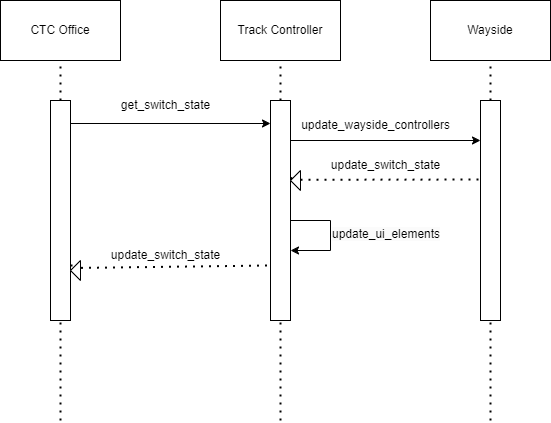

The diagram above was exported from draw.io. Its source (the exported page's mxGraphModel, read from the mxfile embedded in the PNG):
<mxGraphModel dx="232" dy="766" grid="1" gridSize="10" guides="1" tooltips="1" connect="1" arrows="1" fold="1" page="1" pageScale="1" pageWidth="850" pageHeight="1100" background="#ffffff" math="0" shadow="0">
  <root>
    <mxCell id="0" />
    <mxCell id="1" parent="0" />
    <mxCell id="2" value="CTC Office" style="rounded=0;whiteSpace=wrap;html=1;" parent="1" vertex="1">
      <mxGeometry x="150" y="120" width="120" height="60" as="geometry" />
    </mxCell>
    <mxCell id="3" value="Track Controller" style="rounded=0;whiteSpace=wrap;html=1;" parent="1" vertex="1">
      <mxGeometry x="370" y="120" width="120" height="60" as="geometry" />
    </mxCell>
    <mxCell id="4" value="" style="endArrow=none;dashed=1;html=1;dashPattern=1 3;strokeWidth=2;entryX=0.5;entryY=1;entryDx=0;entryDy=0;" parent="1" source="6" target="2" edge="1">
      <mxGeometry width="50" height="50" relative="1" as="geometry">
        <mxPoint x="210" y="540" as="sourcePoint" />
        <mxPoint x="230" y="210" as="targetPoint" />
      </mxGeometry>
    </mxCell>
    <mxCell id="5" value="" style="endArrow=none;dashed=1;html=1;dashPattern=1 3;strokeWidth=2;entryX=0.5;entryY=1;entryDx=0;entryDy=0;" parent="1" source="8" edge="1">
      <mxGeometry width="50" height="50" relative="1" as="geometry">
        <mxPoint x="430" y="540" as="sourcePoint" />
        <mxPoint x="430" y="180" as="targetPoint" />
      </mxGeometry>
    </mxCell>
    <mxCell id="7" value="" style="endArrow=none;dashed=1;html=1;dashPattern=1 3;strokeWidth=2;entryX=0.5;entryY=1;entryDx=0;entryDy=0;" parent="1" target="6" edge="1">
      <mxGeometry width="50" height="50" relative="1" as="geometry">
        <mxPoint x="210" y="540" as="sourcePoint" />
        <mxPoint x="210" y="180" as="targetPoint" />
      </mxGeometry>
    </mxCell>
    <mxCell id="6" value="" style="rounded=0;whiteSpace=wrap;html=1;" parent="1" vertex="1">
      <mxGeometry x="200" y="220" width="20" height="220" as="geometry" />
    </mxCell>
    <mxCell id="11" value="" style="endArrow=none;dashed=1;html=1;dashPattern=1 3;strokeWidth=2;entryX=0.5;entryY=1;entryDx=0;entryDy=0;" parent="1" target="8" edge="1">
      <mxGeometry width="50" height="50" relative="1" as="geometry">
        <mxPoint x="430" y="540" as="sourcePoint" />
        <mxPoint x="430" y="180" as="targetPoint" />
      </mxGeometry>
    </mxCell>
    <mxCell id="8" value="" style="rounded=0;whiteSpace=wrap;html=1;" parent="1" vertex="1">
      <mxGeometry x="420" y="220" width="20" height="220" as="geometry" />
    </mxCell>
    <mxCell id="12" value="Wayside" style="rounded=0;whiteSpace=wrap;html=1;" parent="1" vertex="1">
      <mxGeometry x="580" y="120" width="120" height="60" as="geometry" />
    </mxCell>
    <mxCell id="13" value="" style="endArrow=none;dashed=1;html=1;dashPattern=1 3;strokeWidth=2;entryX=0.5;entryY=1;entryDx=0;entryDy=0;" parent="1" source="15" edge="1">
      <mxGeometry width="50" height="50" relative="1" as="geometry">
        <mxPoint x="640" y="540" as="sourcePoint" />
        <mxPoint x="640" y="180" as="targetPoint" />
      </mxGeometry>
    </mxCell>
    <mxCell id="14" value="" style="endArrow=none;dashed=1;html=1;dashPattern=1 3;strokeWidth=2;entryX=0.5;entryY=1;entryDx=0;entryDy=0;" parent="1" target="15" edge="1">
      <mxGeometry width="50" height="50" relative="1" as="geometry">
        <mxPoint x="640" y="540" as="sourcePoint" />
        <mxPoint x="640" y="180" as="targetPoint" />
      </mxGeometry>
    </mxCell>
    <mxCell id="15" value="" style="rounded=0;whiteSpace=wrap;html=1;" parent="1" vertex="1">
      <mxGeometry x="630" y="220" width="20" height="220" as="geometry" />
    </mxCell>
    <mxCell id="24" value="" style="endArrow=classic;html=1;" parent="1" edge="1">
      <mxGeometry width="50" height="50" relative="1" as="geometry">
        <mxPoint x="220" y="243" as="sourcePoint" />
        <mxPoint x="420" y="243" as="targetPoint" />
      </mxGeometry>
    </mxCell>
    <mxCell id="25" value="get_switch_state" style="text;html=1;align=center;verticalAlign=middle;resizable=0;points=[];autosize=1;strokeColor=none;fillColor=none;" parent="1" vertex="1">
      <mxGeometry x="260" y="210" width="110" height="30" as="geometry" />
    </mxCell>
    <mxCell id="28" value="" style="endArrow=none;dashed=1;html=1;dashPattern=1 3;strokeWidth=2;entryX=0;entryY=0.75;entryDx=0;entryDy=0;exitX=1;exitY=0.75;exitDx=0;exitDy=0;" parent="1" source="29" target="8" edge="1">
      <mxGeometry width="50" height="50" relative="1" as="geometry">
        <mxPoint x="320" y="330" as="sourcePoint" />
        <mxPoint x="370" y="280" as="targetPoint" />
      </mxGeometry>
    </mxCell>
    <mxCell id="30" value="" style="endArrow=none;dashed=1;html=1;dashPattern=1 3;strokeWidth=2;entryX=0;entryY=0.75;entryDx=0;entryDy=0;exitX=1;exitY=0.75;exitDx=0;exitDy=0;" parent="1" source="6" target="29" edge="1">
      <mxGeometry width="50" height="50" relative="1" as="geometry">
        <mxPoint x="220" y="318" as="sourcePoint" />
        <mxPoint x="420" y="318" as="targetPoint" />
      </mxGeometry>
    </mxCell>
    <mxCell id="29" value="" style="triangle;whiteSpace=wrap;html=1;rotation=-180;" parent="1" vertex="1">
      <mxGeometry x="220" y="380" width="10" height="20" as="geometry" />
    </mxCell>
    <mxCell id="31" value="update_switch_state" style="text;html=1;align=center;verticalAlign=middle;resizable=0;points=[];autosize=1;strokeColor=none;fillColor=none;" parent="1" vertex="1">
      <mxGeometry x="250" y="360" width="130" height="30" as="geometry" />
    </mxCell>
    <mxCell id="32" value="" style="endArrow=classic;html=1;" parent="1" edge="1">
      <mxGeometry width="50" height="50" relative="1" as="geometry">
        <mxPoint x="440" y="260" as="sourcePoint" />
        <mxPoint x="630" y="260" as="targetPoint" />
      </mxGeometry>
    </mxCell>
    <mxCell id="33" value="update_wayside_controllers" style="text;html=1;align=center;verticalAlign=middle;resizable=0;points=[];autosize=1;strokeColor=none;fillColor=none;" parent="1" vertex="1">
      <mxGeometry x="440" y="230" width="170" height="30" as="geometry" />
    </mxCell>
    <mxCell id="34" value="" style="endArrow=none;dashed=1;html=1;dashPattern=1 3;strokeWidth=2;entryX=0;entryY=0.75;entryDx=0;entryDy=0;exitX=1;exitY=0.75;exitDx=0;exitDy=0;" parent="1" target="35" edge="1">
      <mxGeometry width="50" height="50" relative="1" as="geometry">
        <mxPoint x="440" y="298" as="sourcePoint" />
        <mxPoint x="640" y="298" as="targetPoint" />
      </mxGeometry>
    </mxCell>
    <mxCell id="35" value="" style="triangle;whiteSpace=wrap;html=1;rotation=-180;" parent="1" vertex="1">
      <mxGeometry x="440" y="290" width="10" height="20" as="geometry" />
    </mxCell>
    <mxCell id="36" value="update_switch_state" style="text;html=1;align=center;verticalAlign=middle;resizable=0;points=[];autosize=1;strokeColor=none;fillColor=none;" parent="1" vertex="1">
      <mxGeometry x="470" y="270" width="130" height="30" as="geometry" />
    </mxCell>
    <mxCell id="37" value="" style="endArrow=none;dashed=1;html=1;dashPattern=1 3;strokeWidth=2;exitX=1;exitY=0.75;exitDx=0;exitDy=0;" parent="1" edge="1">
      <mxGeometry width="50" height="50" relative="1" as="geometry">
        <mxPoint x="450" y="299.29" as="sourcePoint" />
        <mxPoint x="630" y="299" as="targetPoint" />
      </mxGeometry>
    </mxCell>
    <mxCell id="39" value="" style="endArrow=none;html=1;" parent="1" edge="1">
      <mxGeometry width="50" height="50" relative="1" as="geometry">
        <mxPoint x="440" y="340" as="sourcePoint" />
        <mxPoint x="480" y="340" as="targetPoint" />
      </mxGeometry>
    </mxCell>
    <mxCell id="40" value="" style="endArrow=none;html=1;" parent="1" edge="1">
      <mxGeometry width="50" height="50" relative="1" as="geometry">
        <mxPoint x="480" y="340" as="sourcePoint" />
        <mxPoint x="480" y="370" as="targetPoint" />
      </mxGeometry>
    </mxCell>
    <mxCell id="41" value="" style="endArrow=classic;html=1;" parent="1" edge="1">
      <mxGeometry width="50" height="50" relative="1" as="geometry">
        <mxPoint x="480" y="370" as="sourcePoint" />
        <mxPoint x="440" y="370" as="targetPoint" />
      </mxGeometry>
    </mxCell>
    <mxCell id="42" value="&lt;span style=&quot;color: rgb(0, 0, 0); font-family: Helvetica; font-size: 12px; font-style: normal; font-variant-ligatures: normal; font-variant-caps: normal; font-weight: 400; letter-spacing: normal; orphans: 2; text-align: center; text-indent: 0px; text-transform: none; widows: 2; word-spacing: 0px; -webkit-text-stroke-width: 0px; white-space: nowrap; background-color: rgb(251, 251, 251); text-decoration-thickness: initial; text-decoration-style: initial; text-decoration-color: initial; float: none; display: inline !important;&quot;&gt;update_ui_elements&lt;/span&gt;" style="text;whiteSpace=wrap;html=1;" parent="1" vertex="1">
      <mxGeometry x="480" y="340" width="140" height="40" as="geometry" />
    </mxCell>
  </root>
</mxGraphModel>